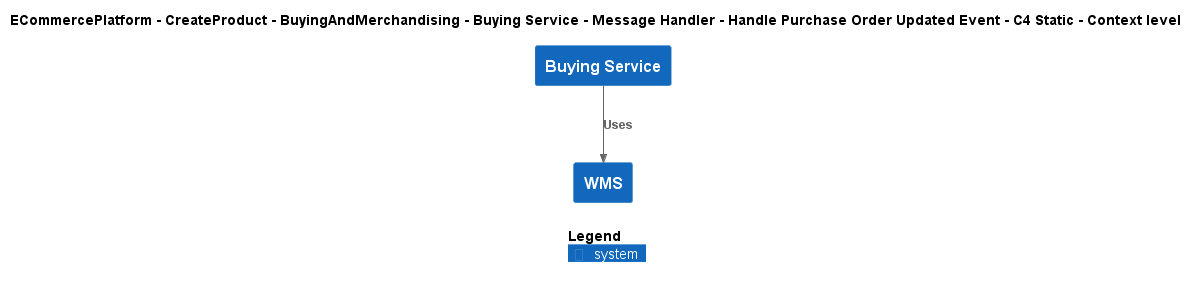

The diagram above was rendered by PlantUML. Its source (embedded in the PNG):
@startuml
!include ..\..\..\..\..\..\..\..\..\.c4s\C4_Context.puml

AddElementTag("c4interflow:lifecycle:new", $bgColor=green, $fontColor=#ffffff, $borderColor=green, $shadowing="False")
AddElementTag("c4interflow:lifecycle:changed", $bgColor=orange, $fontColor=#ffffff, $borderColor=orange, $shadowing="False")
AddElementTag("c4interflow:lifecycle:removed", $bgColor=red, $fontColor=#ffffff, $borderColor=red, $shadowing="False")

AddRelTag("c4interflow:lifecycle:new", $textColor=green, $lineColor=green)
AddRelTag("c4interflow:lifecycle:changed", $textColor=orange, $lineColor=orange)
AddRelTag("c4interflow:lifecycle:removed", $textColor=red, $lineColor=red)

SHOW_PERSON_PORTRAIT()
LAYOUT_TOP_DOWN()

skinparam linetype polyline

title ECommercePlatform - CreateProduct - BuyingAndMerchandising - Buying Service - Message Handler - Handle Purchase Order Updated Event - C4 Static - Context level

System(ECommercePlatform.CreateProduct.BuyingAndMerchandising.SoftwareSystems.BuyingService, "Buying Service", "")
System(ECommercePlatform.Deliver.Fulfilment.SoftwareSystems.WMS, "WMS", "")

Rel(ECommercePlatform.CreateProduct.BuyingAndMerchandising.SoftwareSystems.BuyingService, ECommercePlatform.Deliver.Fulfilment.SoftwareSystems.WMS, "Uses")


SHOW_LEGEND()
@enduml